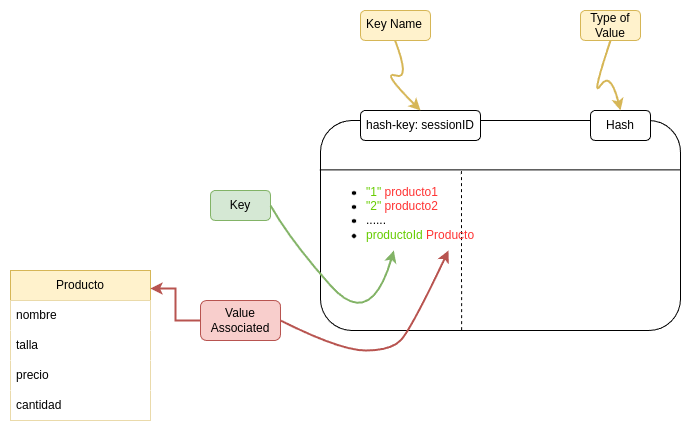

The diagram above was exported from draw.io. Its source (the exported page's mxGraphModel, read from the mxfile embedded in the PNG):
<mxGraphModel dx="2278" dy="760" grid="1" gridSize="10" guides="1" tooltips="1" connect="1" arrows="1" fold="1" page="1" pageScale="1" pageWidth="850" pageHeight="1100" math="0" shadow="0">
  <root>
    <mxCell id="0" />
    <mxCell id="1" parent="0" />
    <mxCell id="g1UyldNf3fKENxkWesq3-1" value="" style="rounded=1;whiteSpace=wrap;html=1;" vertex="1" parent="1">
      <mxGeometry x="210" y="210" width="360" height="210" as="geometry" />
    </mxCell>
    <mxCell id="g1UyldNf3fKENxkWesq3-2" value="" style="endArrow=none;html=1;rounded=0;exitX=-0.002;exitY=0.235;exitDx=0;exitDy=0;entryX=1.001;entryY=0.235;entryDx=0;entryDy=0;exitPerimeter=0;entryPerimeter=0;" edge="1" parent="1" source="g1UyldNf3fKENxkWesq3-1" target="g1UyldNf3fKENxkWesq3-1">
      <mxGeometry width="50" height="50" relative="1" as="geometry">
        <mxPoint x="250" y="310" as="sourcePoint" />
        <mxPoint x="300" y="260" as="targetPoint" />
      </mxGeometry>
    </mxCell>
    <mxCell id="g1UyldNf3fKENxkWesq3-3" value="hash-key: sessionID" style="text;html=1;align=center;verticalAlign=middle;whiteSpace=wrap;rounded=1;container=0;fillColor=default;strokeColor=default;" vertex="1" parent="1">
      <mxGeometry x="250" y="200" width="120" height="30" as="geometry">
        <mxRectangle x="250" y="180" width="60" height="30" as="alternateBounds" />
      </mxGeometry>
    </mxCell>
    <mxCell id="g1UyldNf3fKENxkWesq3-4" value="Hash" style="text;html=1;align=center;verticalAlign=middle;whiteSpace=wrap;rounded=1;fillColor=default;strokeColor=default;" vertex="1" parent="1">
      <mxGeometry x="480" y="200" width="60" height="30" as="geometry" />
    </mxCell>
    <mxCell id="g1UyldNf3fKENxkWesq3-5" value="Key Name" style="text;strokeColor=#d6b656;fillColor=#fff2cc;spacingLeft=4;spacingRight=4;overflow=hidden;rotatable=0;points=[[0,0.5],[1,0.5]];portConstraint=eastwest;fontSize=12;whiteSpace=wrap;html=1;rounded=1;" vertex="1" parent="1">
      <mxGeometry x="250" y="100" width="70" height="30" as="geometry" />
    </mxCell>
    <mxCell id="g1UyldNf3fKENxkWesq3-7" value="" style="curved=1;endArrow=classic;html=1;rounded=0;entryX=0.5;entryY=0;entryDx=0;entryDy=0;exitX=0.494;exitY=1;exitDx=0;exitDy=0;exitPerimeter=0;fillColor=#fff2cc;strokeColor=#d6b656;strokeWidth=2;" edge="1" parent="1" source="g1UyldNf3fKENxkWesq3-5" target="g1UyldNf3fKENxkWesq3-3">
      <mxGeometry width="50" height="50" relative="1" as="geometry">
        <mxPoint x="150" y="200" as="sourcePoint" />
        <mxPoint x="200" y="150" as="targetPoint" />
        <Array as="points">
          <mxPoint x="300" y="170" />
          <mxPoint x="270" y="160" />
        </Array>
      </mxGeometry>
    </mxCell>
    <mxCell id="g1UyldNf3fKENxkWesq3-8" value="Type of Value" style="text;html=1;align=center;verticalAlign=middle;whiteSpace=wrap;rounded=1;fillColor=#fff2cc;strokeColor=#d6b656;" vertex="1" parent="1">
      <mxGeometry x="470" y="100" width="60" height="30" as="geometry" />
    </mxCell>
    <mxCell id="g1UyldNf3fKENxkWesq3-9" value="" style="curved=1;endArrow=classic;html=1;rounded=0;entryX=0.5;entryY=0;entryDx=0;entryDy=0;exitX=0.5;exitY=1;exitDx=0;exitDy=0;fillColor=#fff2cc;strokeColor=#d6b656;strokeWidth=2;" edge="1" parent="1" source="g1UyldNf3fKENxkWesq3-8" target="g1UyldNf3fKENxkWesq3-4">
      <mxGeometry width="50" height="50" relative="1" as="geometry">
        <mxPoint x="430" y="190" as="sourcePoint" />
        <mxPoint x="480" y="140" as="targetPoint" />
        <Array as="points">
          <mxPoint x="480" y="190" />
          <mxPoint x="500" y="160" />
        </Array>
      </mxGeometry>
    </mxCell>
    <mxCell id="g1UyldNf3fKENxkWesq3-12" value="Key" style="text;html=1;align=center;verticalAlign=middle;whiteSpace=wrap;rounded=1;fillColor=#d5e8d4;strokeColor=#82b366;" vertex="1" parent="1">
      <mxGeometry x="100" y="280" width="60" height="30" as="geometry" />
    </mxCell>
    <mxCell id="g1UyldNf3fKENxkWesq3-16" value="" style="curved=1;endArrow=classic;html=1;rounded=0;exitX=1;exitY=0.5;exitDx=0;exitDy=0;fillColor=#d5e8d4;strokeColor=#82b366;strokeWidth=2;" edge="1" parent="1" source="g1UyldNf3fKENxkWesq3-12" target="g1UyldNf3fKENxkWesq3-10">
      <mxGeometry width="50" height="50" relative="1" as="geometry">
        <mxPoint x="130" y="430" as="sourcePoint" />
        <mxPoint x="180" y="380" as="targetPoint" />
        <Array as="points">
          <mxPoint x="180" y="330" />
          <mxPoint x="260" y="420" />
        </Array>
      </mxGeometry>
    </mxCell>
    <mxCell id="g1UyldNf3fKENxkWesq3-19" value="" style="endArrow=none;dashed=1;html=1;rounded=0;entryX=0.829;entryY=0.004;entryDx=0;entryDy=0;entryPerimeter=0;exitX=0.392;exitY=0.998;exitDx=0;exitDy=0;exitPerimeter=0;" edge="1" parent="1" source="g1UyldNf3fKENxkWesq3-1" target="g1UyldNf3fKENxkWesq3-10">
      <mxGeometry width="50" height="50" relative="1" as="geometry">
        <mxPoint x="410" y="390" as="sourcePoint" />
        <mxPoint x="460" y="340" as="targetPoint" />
      </mxGeometry>
    </mxCell>
    <mxCell id="g1UyldNf3fKENxkWesq3-10" value="&lt;ul&gt;&lt;li&gt;&lt;font style=&quot;color: rgb(102, 204, 0);&quot;&gt;&quot;1&quot;&lt;/font&gt; &lt;font style=&quot;color: rgb(255, 51, 51);&quot;&gt;producto1&lt;/font&gt;&lt;/li&gt;&lt;li&gt;&lt;font style=&quot;color: rgb(102, 204, 0);&quot;&gt;&quot;2&quot;&lt;/font&gt; &lt;font style=&quot;color: rgb(255, 51, 51);&quot;&gt;producto2&lt;/font&gt;&lt;/li&gt;&lt;li&gt;......&lt;/li&gt;&lt;li&gt;&lt;font style=&quot;color: rgb(102, 204, 0);&quot;&gt;productoId&lt;/font&gt;&amp;nbsp;&lt;font style=&quot;color: rgb(255, 51, 51);&quot;&gt;Producto&lt;/font&gt;&lt;/li&gt;&lt;/ul&gt;" style="text;strokeColor=none;fillColor=none;align=left;verticalAlign=middle;spacingLeft=4;spacingRight=4;overflow=hidden;points=[[0,0.5],[1,0.5]];portConstraint=eastwest;rotatable=0;whiteSpace=wrap;html=1;" vertex="1" parent="1">
      <mxGeometry x="210" y="260" width="170" height="80" as="geometry" />
    </mxCell>
    <mxCell id="g1UyldNf3fKENxkWesq3-20" value="Value Associated" style="text;html=1;align=center;verticalAlign=middle;whiteSpace=wrap;rounded=1;fillColor=#f8cecc;strokeColor=#b85450;" vertex="1" parent="1">
      <mxGeometry x="90" y="390" width="80" height="40" as="geometry" />
    </mxCell>
    <mxCell id="g1UyldNf3fKENxkWesq3-21" value="Producto" style="swimlane;fontStyle=0;childLayout=stackLayout;horizontal=1;startSize=30;horizontalStack=0;resizeParent=1;resizeParentMax=0;resizeLast=0;collapsible=1;marginBottom=0;whiteSpace=wrap;html=1;fillColor=#fff2cc;strokeColor=#d6b656;" vertex="1" parent="1">
      <mxGeometry x="-100" y="360" width="140" height="150" as="geometry" />
    </mxCell>
    <mxCell id="g1UyldNf3fKENxkWesq3-22" value="nombre" style="text;align=left;verticalAlign=middle;spacingLeft=4;spacingRight=4;overflow=hidden;points=[[0,0.5],[1,0.5]];portConstraint=eastwest;rotatable=0;whiteSpace=wrap;html=1;fillColor=default;" vertex="1" parent="g1UyldNf3fKENxkWesq3-21">
      <mxGeometry y="30" width="140" height="30" as="geometry" />
    </mxCell>
    <mxCell id="g1UyldNf3fKENxkWesq3-23" value="talla" style="text;strokeColor=none;fillColor=default;align=left;verticalAlign=middle;spacingLeft=4;spacingRight=4;overflow=hidden;points=[[0,0.5],[1,0.5]];portConstraint=eastwest;rotatable=0;whiteSpace=wrap;html=1;" vertex="1" parent="g1UyldNf3fKENxkWesq3-21">
      <mxGeometry y="60" width="140" height="30" as="geometry" />
    </mxCell>
    <mxCell id="g1UyldNf3fKENxkWesq3-24" value="precio" style="text;strokeColor=none;fillColor=default;align=left;verticalAlign=middle;spacingLeft=4;spacingRight=4;overflow=hidden;points=[[0,0.5],[1,0.5]];portConstraint=eastwest;rotatable=0;whiteSpace=wrap;html=1;" vertex="1" parent="g1UyldNf3fKENxkWesq3-21">
      <mxGeometry y="90" width="140" height="30" as="geometry" />
    </mxCell>
    <mxCell id="g1UyldNf3fKENxkWesq3-25" value="cantidad" style="text;strokeColor=none;fillColor=default;align=left;verticalAlign=middle;spacingLeft=4;spacingRight=4;overflow=hidden;points=[[0,0.5],[1,0.5]];portConstraint=eastwest;rotatable=0;whiteSpace=wrap;html=1;" vertex="1" parent="g1UyldNf3fKENxkWesq3-21">
      <mxGeometry y="120" width="140" height="30" as="geometry" />
    </mxCell>
    <mxCell id="g1UyldNf3fKENxkWesq3-27" style="edgeStyle=orthogonalEdgeStyle;rounded=0;orthogonalLoop=1;jettySize=auto;html=1;exitX=0;exitY=0.5;exitDx=0;exitDy=0;entryX=1;entryY=0.12;entryDx=0;entryDy=0;entryPerimeter=0;fillColor=#f8cecc;strokeColor=#b85450;strokeWidth=2;" edge="1" parent="1" source="g1UyldNf3fKENxkWesq3-20" target="g1UyldNf3fKENxkWesq3-21">
      <mxGeometry relative="1" as="geometry" />
    </mxCell>
    <mxCell id="g1UyldNf3fKENxkWesq3-28" value="" style="curved=1;endArrow=classic;html=1;rounded=0;exitX=1;exitY=0.5;exitDx=0;exitDy=0;entryX=0.753;entryY=1;entryDx=0;entryDy=0;entryPerimeter=0;fillColor=#f8cecc;strokeColor=#b85450;strokeWidth=2;" edge="1" parent="1" source="g1UyldNf3fKENxkWesq3-20" target="g1UyldNf3fKENxkWesq3-10">
      <mxGeometry width="50" height="50" relative="1" as="geometry">
        <mxPoint x="220" y="510" as="sourcePoint" />
        <mxPoint x="270" y="460" as="targetPoint" />
        <Array as="points">
          <mxPoint x="230" y="440" />
          <mxPoint x="280" y="440" />
          <mxPoint x="300" y="420" />
        </Array>
      </mxGeometry>
    </mxCell>
  </root>
</mxGraphModel>